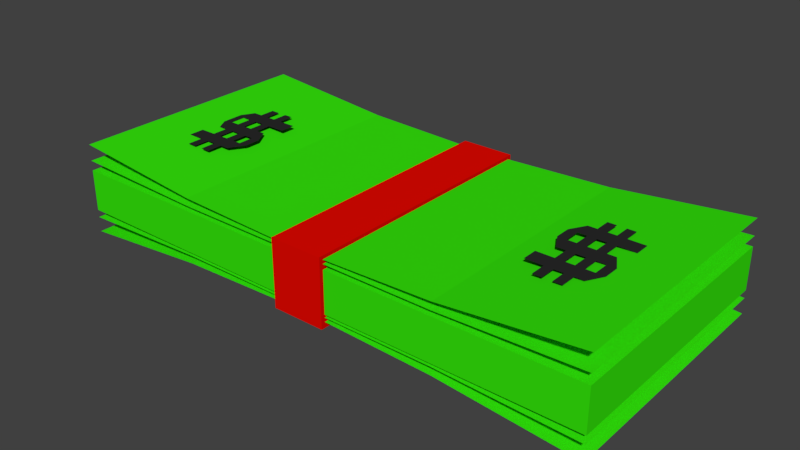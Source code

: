 # Source: money.blend  (saved by Blender 2.79.6; exported with 4.5.12 LTS)
import bpy
from mathutils import Matrix  # noqa: F401  (used for matrix-valued properties, if any)

bpy.ops.wm.read_factory_settings(use_empty=True)
scene = bpy.context.scene
scene.name = 'Scene'

# ---- collections
col_collection_1 = bpy.data.collections.new('Collection 1'); scene.collection.children.link(col_collection_1)

# ---- materials (node trees are filled in below, after node groups)
mat_money_letters = bpy.data.materials.new('money_letters')
mat_money_letters.alpha_threshold = 0.0
mat_money_letters.use_transparent_shadow = False
mat_money_letters.diffuse_color = (0.02365, 0.02365, 0.02365, 1.0)
mat_money_letters.roughness = 0.5
mat_money_letters.specular_intensity = 0.0
mat_money_color = bpy.data.materials.new('money_color')
mat_money_color.alpha_threshold = 0.0
mat_money_color.use_transparent_shadow = False
mat_money_color.diffuse_color = (0.03565, 0.8, 0.003963, 1.0)
mat_money_color.roughness = 0.5
mat_money_color.specular_intensity = 0.0
mat_money_ribbon = bpy.data.materials.new('money_ribbon')
mat_money_ribbon.alpha_threshold = 0.0
mat_money_ribbon.use_transparent_shadow = False
mat_money_ribbon.diffuse_color = (0.8, 0.002678, 0.0, 1.0)
mat_money_ribbon.roughness = 0.5
mat_money_ribbon.specular_intensity = 0.0

# ---- material node trees

# ---- world
world_world = bpy.data.worlds.new('World'); scene.world = world_world
world_world.color = (0.05088, 0.05088, 0.05088)
world_world.use_sun_shadow = False
world_world.sun_shadow_jitter_overblur = 0.0

# ---- meshes
me_money = bpy.data.meshes.new('money')
me_money.from_pydata([(-4.071, -11.26, 0.2534), (-0.8657, -11.26, 0.2534), (2.34, -11.26, 0.2534), (5.546, -11.26, 0.2534), (-10.48, 2.768, 0.2534), (-10.48, -0.03699, 0.2534), (-10.48, -5.647, 0.2534), (-10.48, -8.452, 0.2534), (11.96, -5.647, 0.2534), (11.96, -2.842, 0.2534), (11.96, 2.768, 0.2534), (11.96, 5.573, 0.2534), (-7.277, -8.452, 0.2534), (-7.277, -5.647, 0.2534), (-7.277, -2.842, 0.2534), (-7.277, -0.03699, 0.2534), (-7.277, 2.768, 0.2534), (-7.277, 5.573, 0.2534), (-4.071, -8.452, 0.2534), (-4.071, -5.647, 0.2534), (-4.071, -2.842, 0.2534), (-4.071, -0.03699, 0.2534), (-4.071, 2.768, 0.2534), (-4.071, 5.573, 0.2534), (-4.071, 8.378, 0.2534), (-0.8657, -8.452, 0.2534), (-0.8657, -5.647, 0.2534), (-0.8657, -2.842, 0.2534), (-0.8657, -0.03699, 0.2534), (-0.8657, 2.768, 0.2534), (-0.8657, 5.573, 0.2534), (-0.8657, 8.378, 0.2534), (2.34, -8.452, 0.2534), (2.34, -5.647, 0.2534), (2.34, -2.842, 0.2534), (2.34, -0.03699, 0.2534), (2.34, 2.768, 0.2534), (2.34, 5.573, 0.2534), (2.34, 8.378, 0.2534), (5.546, -8.452, 0.2534), (5.546, -5.647, 0.2534), (5.546, -2.842, 0.2534), (5.546, -0.03699, 0.2534), (5.546, 2.768, 0.2534), (5.546, 5.573, 0.2534), (5.546, 8.378, 0.2534), (8.751, -8.452, 0.2534), (8.751, -5.647, 0.2534), (8.751, -2.842, 0.2534), (8.751, -0.03699, 0.2534), (8.751, 2.768, 0.2534), (8.751, 5.573, 0.2534), (133.8, -11.26, 0.2534), (137.0, -11.26, 0.2534), (140.2, -11.26, 0.2534), (143.4, -11.26, 0.2534), (127.4, 2.768, 0.2534), (127.4, -0.03699, 0.2534), (127.4, -5.647, 0.2534), (127.4, -8.452, 0.2534), (149.8, -5.647, 0.2534), (149.8, -2.842, 0.2534), (149.8, 2.768, 0.2534), (149.8, 5.573, 0.2534), (130.6, -8.452, 0.2534), (130.6, -5.647, 0.2534), (130.6, -2.842, 0.2534), (130.6, -0.03699, 0.2534), (130.6, 2.768, 0.2534), (130.6, 5.573, 0.2534), (133.8, -8.452, 0.2534), (133.8, -5.647, 0.2534), (133.8, -2.842, 0.2534), (133.8, -0.03699, 0.2534), (133.8, 2.768, 0.2534), (133.8, 5.573, 0.2534), (133.8, 8.378, 0.2534), (137.0, -8.452, 0.2534), (137.0, -5.647, 0.2534), (137.0, -2.842, 0.2534), (137.0, -0.03699, 0.2534), (137.0, 2.768, 0.2534), (137.0, 5.573, 0.2534), (137.0, 8.378, 0.2534), (140.2, -8.452, 0.2534), (140.2, -5.647, 0.2534), (140.2, -2.842, 0.2534), (140.2, -0.03699, 0.2534), (140.2, 2.768, 0.2534), (140.2, 5.573, 0.2534), (140.2, 8.378, 0.2534), (143.4, -8.452, 0.2534), (143.4, -5.647, 0.2534), (143.4, -2.842, 0.2534), (143.4, -0.03699, 0.2534), (143.4, 2.768, 0.2534), (143.4, 5.573, 0.2534), (143.4, 8.378, 0.2534), (146.6, -8.452, 0.2534), (146.6, -5.647, 0.2534), (146.6, -2.842, 0.2534), (146.6, -0.03699, 0.2534), (146.6, 2.768, 0.2534), (146.6, 5.573, 0.2534), (-4.071, 11.26, -29.57), (-0.8657, 11.26, -29.57), (2.34, 11.26, -29.57), (5.546, 11.26, -29.57), (-10.48, -2.768, -29.57), (-10.48, 0.03698, -29.57), (-10.48, 5.647, -29.57), (-10.48, 8.452, -29.57), (11.96, 5.647, -29.57), (11.96, 2.842, -29.57), (11.96, -2.768, -29.57), (11.96, -5.573, -29.57), (-7.277, 8.452, -29.57), (-7.277, 5.647, -29.57), (-7.277, 2.842, -29.57), (-7.277, 0.03698, -29.57), (-7.277, -2.768, -29.57), (-7.277, -5.573, -29.57), (-4.071, 8.452, -29.57), (-4.071, 5.647, -29.57), (-4.071, 2.842, -29.57), (-4.071, 0.03698, -29.57), (-4.071, -2.768, -29.57), (-4.071, -5.573, -29.57), (-4.071, -8.378, -29.57), (-0.8657, 8.452, -29.57), (-0.8657, 5.647, -29.57), (-0.8657, 2.842, -29.57), (-0.8657, 0.03698, -29.57), (-0.8657, -2.768, -29.57), (-0.8657, -5.573, -29.57), (-0.8657, -8.378, -29.57), (2.34, 8.452, -29.57), (2.34, 5.647, -29.57), (2.34, 2.842, -29.57), (2.34, 0.03698, -29.57), (2.34, -2.768, -29.57), (2.34, -5.573, -29.57), (2.34, -8.378, -29.57), (5.546, 8.452, -29.57), (5.546, 5.647, -29.57), (5.546, 2.842, -29.57), (5.546, 0.03698, -29.57), (5.546, -2.768, -29.57), (5.546, -5.573, -29.57), (5.546, -8.378, -29.57), (8.751, 8.452, -29.57), (8.751, 5.647, -29.57), (8.751, 2.842, -29.57), (8.751, 0.03698, -29.57), (8.751, -2.768, -29.57), (8.751, -5.573, -29.57), (133.8, 11.26, -29.57), (137.0, 11.26, -29.57), (140.2, 11.26, -29.57), (143.4, 11.26, -29.57), (127.4, -2.768, -29.57), (127.4, 0.03698, -29.57), (127.4, 5.647, -29.57), (127.4, 8.452, -29.57), (149.8, 5.647, -29.57), (149.8, 2.842, -29.57), (149.8, -2.768, -29.57), (149.8, -5.573, -29.57), (130.6, 8.452, -29.57), (130.6, 5.647, -29.57), (130.6, 2.842, -29.57), (130.6, 0.03698, -29.57), (130.6, -2.768, -29.57), (130.6, -5.573, -29.57), (133.8, 8.452, -29.57), (133.8, 5.647, -29.57), (133.8, 2.842, -29.57), (133.8, 0.03698, -29.57), (133.8, -2.768, -29.57), (133.8, -5.573, -29.57), (133.8, -8.378, -29.57), (137.0, 8.452, -29.57), (137.0, 5.647, -29.57), (137.0, 2.842, -29.57), (137.0, 0.03698, -29.57), (137.0, -2.768, -29.57), (137.0, -5.573, -29.57), (137.0, -8.378, -29.57), (140.2, 8.452, -29.57), (140.2, 5.647, -29.57), (140.2, 2.842, -29.57), (140.2, 0.03698, -29.57), (140.2, -2.768, -29.57), (140.2, -5.573, -29.57), (140.2, -8.378, -29.57), (143.4, 8.452, -29.57), (143.4, 5.647, -29.57), (143.4, 2.842, -29.57), (143.4, 0.03698, -29.57), (143.4, -2.768, -29.57), (143.4, -5.573, -29.57), (143.4, -8.378, -29.57), (146.6, 8.452, -29.57), (146.6, 5.647, -29.57), (146.6, 2.842, -29.57), (146.6, 0.03698, -29.57), (146.6, -2.768, -29.57), (146.6, -5.573, -29.57), (-25.8, 23.34, -7.011), (-25.8, 23.34, -21.77), (-25.8, -22.02, -7.011), (-25.8, -22.02, -21.77), (167.2, 23.34, -7.011), (167.2, 23.34, -21.77), (167.2, -22.02, -7.011), (167.2, -22.02, -21.77), (-25.8, 23.34, -25.32), (-25.8, -22.02, -25.32), (167.2, 23.34, -25.32), (167.2, -22.02, -25.32), (22.44, -22.02, -23.61), (70.68, -22.02, -23.61), (118.9, -22.02, -23.61), (118.9, 23.34, -23.61), (70.68, 23.34, -23.61), (22.44, 23.34, -23.61), (-25.8, 23.34, -31.16), (-25.8, -22.02, -31.16), (167.2, 23.34, -31.16), (167.2, -22.02, -31.16), (22.44, -22.02, -26.36), (70.68, -22.02, -24.73), (118.9, -22.02, -26.36), (118.9, 23.34, -26.36), (70.68, 23.34, -24.73), (22.44, 23.34, -26.36), (167.2, 23.34, -4.272), (167.2, -22.02, -4.272), (-25.8, 23.34, -4.272), (-25.8, -22.02, -4.272), (118.9, -22.02, -5.984), (70.68, -22.02, -5.984), (22.44, -22.02, -5.984), (22.44, 23.34, -5.984), (70.68, 23.34, -5.984), (118.9, 23.34, -5.984), (167.2, 23.34, 1.162), (167.2, -22.02, 1.162), (-25.8, 23.34, 1.162), (-25.8, -22.02, 1.162), (118.9, -22.02, -3.227), (70.68, -22.02, -4.859), (22.44, -22.02, -3.227), (22.44, 23.34, -3.227), (70.68, 23.34, -4.859), (118.9, 23.34, -3.227), (61.21, 24.02, -2.502), (61.21, 24.02, -26.29), (61.21, -22.69, -2.502), (61.21, -22.69, -26.29), (80.16, 24.02, -2.502), (80.16, 24.02, -26.29), (80.16, -22.69, -2.502), (80.16, -22.69, -26.29)], [], [(39, 46, 47, 40), (41, 48, 49, 42), (43, 50, 51, 44), (2, 3, 39, 32), (32, 39, 40, 33), (33, 40, 41, 34), (34, 41, 42, 35), (35, 42, 43, 36), (36, 43, 44, 37), (37, 44, 45, 38), (25, 32, 33, 26), (27, 34, 35, 28), (29, 36, 37, 30), (0, 1, 25, 18), (18, 25, 26, 19), (19, 26, 27, 20), (20, 27, 28, 21), (21, 28, 29, 22), (22, 29, 30, 23), (23, 30, 31, 24), (12, 18, 19, 13), (14, 20, 21, 15), (16, 22, 23, 17), (7, 12, 13, 6), (5, 14, 15), (5, 15, 16, 4), (4, 16, 17), (46, 8, 47), (47, 8, 9, 48), (48, 9, 49), (50, 10, 11, 51), (91, 98, 99, 92), (93, 100, 101, 94), (95, 102, 103, 96), (54, 55, 91, 84), (84, 91, 92, 85), (85, 92, 93, 86), (86, 93, 94, 87), (87, 94, 95, 88), (88, 95, 96, 89), (89, 96, 97, 90), (77, 84, 85, 78), (79, 86, 87, 80), (81, 88, 89, 82), (52, 53, 77, 70), (70, 77, 78, 71), (71, 78, 79, 72), (72, 79, 80, 73), (73, 80, 81, 74), (74, 81, 82, 75), (75, 82, 83, 76), (64, 70, 71, 65), (66, 72, 73, 67), (68, 74, 75, 69), (59, 64, 65, 58), (57, 66, 67), (57, 67, 68, 56), (56, 68, 69), (98, 60, 99), (99, 60, 61, 100), (100, 61, 101), (102, 62, 63, 103), (143, 150, 151, 144), (145, 152, 153, 146), (147, 154, 155, 148), (106, 107, 143, 136), (136, 143, 144, 137), (137, 144, 145, 138), (138, 145, 146, 139), (139, 146, 147, 140), (140, 147, 148, 141), (141, 148, 149, 142), (129, 136, 137, 130), (131, 138, 139, 132), (133, 140, 141, 134), (104, 105, 129, 122), (122, 129, 130, 123), (123, 130, 131, 124), (124, 131, 132, 125), (125, 132, 133, 126), (126, 133, 134, 127), (127, 134, 135, 128), (116, 122, 123, 117), (118, 124, 125, 119), (120, 126, 127, 121), (111, 116, 117, 110), (109, 118, 119), (109, 119, 120, 108), (108, 120, 121), (150, 112, 151), (151, 112, 113, 152), (152, 113, 153), (154, 114, 115, 155), (195, 202, 203, 196), (197, 204, 205, 198), (199, 206, 207, 200), (158, 159, 195, 188), (188, 195, 196, 189), (189, 196, 197, 190), (190, 197, 198, 191), (191, 198, 199, 192), (192, 199, 200, 193), (193, 200, 201, 194), (181, 188, 189, 182), (183, 190, 191, 184), (185, 192, 193, 186), (156, 157, 181, 174), (174, 181, 182, 175), (175, 182, 183, 176), (176, 183, 184, 177), (177, 184, 185, 178), (178, 185, 186, 179), (179, 186, 187, 180), (168, 174, 175, 169), (170, 176, 177, 171), (172, 178, 179, 173), (163, 168, 169, 162), (161, 170, 171), (161, 171, 172, 160), (160, 172, 173), (202, 164, 203), (203, 164, 165, 204), (204, 165, 205), (206, 166, 167, 207), (208, 209, 211, 210), (210, 211, 215, 214), (214, 215, 213, 212), (212, 213, 209, 208), (210, 214, 212, 208), (215, 211, 209, 213), (220, 217, 216, 225), (219, 222, 223, 218), (222, 221, 224, 223), (221, 220, 225, 224), (230, 227, 226, 235), (229, 232, 233, 228), (232, 231, 234, 233), (231, 230, 235, 234), (240, 237, 236, 245), (239, 242, 243, 238), (242, 241, 244, 243), (241, 240, 245, 244), (250, 247, 246, 255), (249, 252, 253, 248), (252, 251, 254, 253), (251, 250, 255, 254), (256, 257, 259, 258), (258, 259, 263, 262), (262, 263, 261, 260), (260, 261, 257, 256), (258, 262, 260, 256), (263, 259, 257, 261)])
me_money.polygons.foreach_set('material_index', [0, 0, 0, 0, 0, 0, 0, 0, 0, 0, 0, 0, 0, 0, 0, 0, 0, 0, 0, 0, 0, 0, 0, 0, 0, 0, 0, 0, 0, 0, 0, 0, 0, 0, 0, 0, 0, 0, 0, 0, 0, 0, 0, 0, 0, 0, 0, 0, 0, 0, 0, 0, 0, 0, 0, 0, 0, 0, 0, 0, 0, 0, 0, 0, 0, 0, 0, 0, 0, 0, 0, 0, 0, 0, 0, 0, 0, 0, 0, 0, 0, 0, 0, 0, 0, 0, 0, 0, 0, 0, 0, 0, 0, 0, 0, 0, 0, 0, 0, 0, 0, 0, 0, 0, 0, 0, 0, 0, 0, 0, 0, 0, 0, 0, 0, 0, 0, 0, 0, 0, 0, 0, 0, 0, 1, 1, 1, 1, 1, 1, 1, 1, 1, 1, 1, 1, 1, 1, 1, 1, 1, 1, 1, 1, 1, 1, 2, 2, 2, 2, 2, 2])
me_money.materials.append(mat_money_letters)
me_money.materials.append(mat_money_color)
me_money.materials.append(mat_money_ribbon)
me_money.use_remesh_preserve_volume = False
me_money.use_remesh_preserve_attributes = False
me_money.use_mirror_vertex_groups = False
me_money.update()

# ---- objects
ob_money = bpy.data.objects.new('money', me_money)

# ---- transforms, parenting, visibility, modifiers, constraints
ob_money.location = (-0.1392, 0.002604, -0.0298)
ob_money.rotation_euler = (3.142, -0.0, 0.0)
ob_money.scale = (0.00197, 0.00393, 0.00197)
ob_money.lineart.crease_threshold = 0.0

# ---- collection membership
col_collection_1.objects.link(ob_money)

# ---- scene / render settings (as saved in the file)
scene.frame_start = 1; scene.frame_end = 250; scene.frame_set(1)
scene.render.engine = 'BLENDER_EEVEE_NEXT'
scene.render.resolution_percentage = 50
scene.render.dither_intensity = 0.0
scene.cycles.use_denoising = False
scene.cycles.samples = 128
scene.cycles.sampling_pattern = 'TABULATED_SOBOL'
scene.cycles.use_adaptive_sampling = False
scene.cycles.use_light_tree = False
scene.view_settings.view_transform = 'Standard'
bpy.context.view_layer.update()

# ---- added for rendering (the .blend has no active camera and no usable light): camera, sun
cam_auto = bpy.data.cameras.new('AutoCamera')
cam_auto.lens = 50.0
cam_auto.sensor_width = 36.0
cam_auto.clip_end = 1000.0
ob_auto_camera = bpy.data.objects.new('AutoCamera', cam_auto)
scene.collection.objects.link(ob_auto_camera)
ob_auto_camera.location = (0.39489, -0.473868, 0.315658)
ob_auto_camera.rotation_euler = (1.09748, -7.21219e-08, 0.694738)
scene.camera = ob_auto_camera
light_auto_sun = bpy.data.lights.new('AutoSun', 'SUN')
light_auto_sun.energy = 3.0
light_auto_sun.angle = 0.0523599
ob_auto_sun = bpy.data.objects.new('AutoSun', light_auto_sun)
scene.collection.objects.link(ob_auto_sun)
ob_auto_sun.rotation_euler = (0.872665, 0.174533, 0.523599)
bpy.context.view_layer.update()
